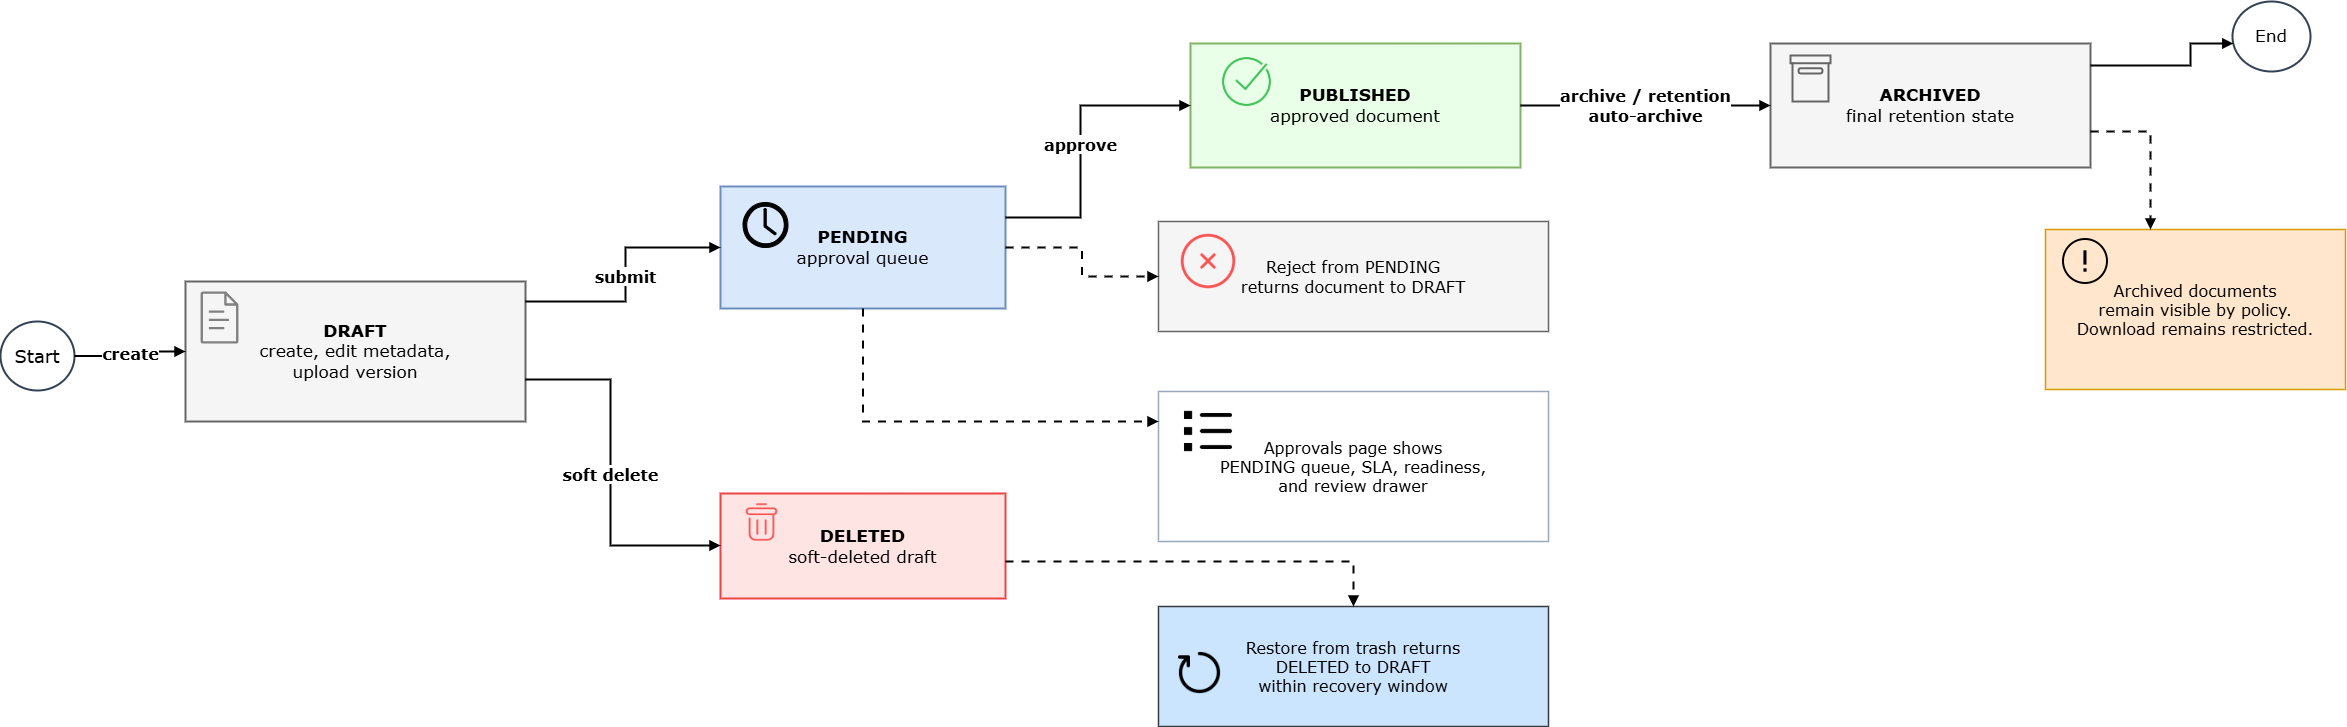

The diagram above was exported from draw.io. Its source (the exported page's mxGraphModel, read from the mxfile embedded in the PNG):
<mxGraphModel dx="1998" dy="1162" grid="1" gridSize="10" guides="1" tooltips="1" connect="1" arrows="1" fold="1" page="1" pageScale="1" pageWidth="2400" pageHeight="840" math="0" shadow="0">
  <root>
    <mxCell id="0" />
    <mxCell id="1" parent="0" />
    <mxCell id="start" parent="1" style="ellipse;whiteSpace=wrap;html=1;fillColor=#ffffff;strokeColor=#334155;strokeWidth=2;fontFamily=Verdana;fontSize=18;fontColor=#000000;align=center;verticalAlign=middle;" value="Start" vertex="1">
      <mxGeometry height="69" width="74" x="30" y="350" as="geometry" />
    </mxCell>
    <mxCell id="draft" parent="1" style="rounded=0;whiteSpace=wrap;html=1;fillColor=#f5f5f5;strokeColor=#666666;strokeWidth=2;fontFamily=Verdana;fontSize=17;fontColor=#000000;align=center;verticalAlign=middle;spacing=8;" value="&lt;div&gt;&lt;b&gt;DRAFT&lt;/b&gt;&lt;/div&gt;&lt;div&gt;create, edit metadata,&lt;/div&gt;&lt;div&gt;upload version&lt;/div&gt;" vertex="1">
      <mxGeometry height="140" width="340" x="215" y="310" as="geometry" />
    </mxCell>
    <mxCell id="pending" parent="1" style="rounded=0;whiteSpace=wrap;html=1;strokeWidth=2;fontFamily=Verdana;fontSize=17;align=center;verticalAlign=middle;spacing=8;fillColor=#dae8fc;strokeColor=#6c8ebf;fontColor=#000000;" value="&lt;div&gt;&lt;b&gt;PENDING&lt;/b&gt;&lt;/div&gt;&lt;div&gt;approval queue&lt;/div&gt;" vertex="1">
      <mxGeometry height="122" width="285" x="750" y="215" as="geometry" />
    </mxCell>
    <mxCell id="published" parent="1" style="rounded=0;whiteSpace=wrap;html=1;fillColor=#E9FFE8;strokeColor=#82b366;strokeWidth=2;fontFamily=Verdana;fontSize=17;align=center;verticalAlign=middle;spacing=8;fontColor=#000000;" value="&lt;div&gt;&lt;b&gt;PUBLISHED&lt;/b&gt;&lt;/div&gt;&lt;div&gt;approved document&lt;/div&gt;" vertex="1">
      <mxGeometry height="124" width="330" x="1220" y="72" as="geometry" />
    </mxCell>
    <mxCell id="archived" parent="1" style="rounded=0;whiteSpace=wrap;html=1;fillColor=#f5f5f5;strokeColor=#666666;strokeWidth=2;fontFamily=Verdana;fontSize=17;align=center;verticalAlign=middle;spacing=8;fontColor=#000000;" value="&lt;div&gt;&lt;b&gt;ARCHIVED&lt;/b&gt;&lt;/div&gt;&lt;div&gt;final retention state&lt;/div&gt;" vertex="1">
      <mxGeometry height="124" width="320" x="1800" y="72" as="geometry" />
    </mxCell>
    <mxCell id="end" parent="1" style="ellipse;whiteSpace=wrap;html=1;fillColor=#ffffff;strokeColor=#334155;strokeWidth=2;fontFamily=Verdana;fontSize=17;fontColor=#000000;align=center;verticalAlign=middle;" value="End" vertex="1">
      <mxGeometry height="70" width="78" x="2262" y="30" as="geometry" />
    </mxCell>
    <mxCell id="deleted" parent="1" style="rounded=0;whiteSpace=wrap;html=1;fillColor=#ffe4e4;strokeColor=#ef4444;strokeWidth=2;fontFamily=Verdana;fontSize=17;fontColor=#000000;align=center;verticalAlign=middle;spacing=8;glass=0;" value="&lt;div&gt;&lt;b&gt;DELETED&lt;/b&gt;&lt;/div&gt;&lt;div&gt;soft-deleted draft&lt;/div&gt;" vertex="1">
      <mxGeometry height="105" width="285" x="750" y="522" as="geometry" />
    </mxCell>
    <mxCell id="reject_note" parent="1" style="rounded=0;whiteSpace=wrap;html=1;fillColor=#f5f5f5;strokeColor=#666666;strokeWidth=1.5;fontFamily=Verdana;fontSize=16;fontColor=#000000;align=center;verticalAlign=middle;spacing=8;" value="&lt;div&gt;Reject from PENDING&lt;/div&gt;&lt;div&gt;returns document to DRAFT&lt;/div&gt;" vertex="1">
      <mxGeometry height="110" width="390" x="1188" y="250" as="geometry" />
    </mxCell>
    <mxCell id="approval_note" parent="1" style="rounded=0;whiteSpace=wrap;html=1;fillColor=#ffffff;strokeColor=#9aa8bd;strokeWidth=1.5;fontFamily=Verdana;fontSize=16;fontColor=#000000;align=center;verticalAlign=middle;spacing=8;" value="&lt;div&gt;Approvals page shows&lt;/div&gt;&lt;div&gt;PENDING queue, SLA, readiness,&lt;/div&gt;&lt;div&gt;and review drawer&lt;/div&gt;" vertex="1">
      <mxGeometry height="150" width="390" x="1188" y="420" as="geometry" />
    </mxCell>
    <mxCell id="restore_note" parent="1" style="rounded=0;whiteSpace=wrap;html=1;fillColor=#cce5ff;strokeColor=#36393d;strokeWidth=1.5;fontFamily=Verdana;fontSize=16;align=center;verticalAlign=middle;spacing=8;fontColor=#000000;" value="&lt;div&gt;Restore from trash returns&lt;/div&gt;&lt;div&gt;DELETED to DRAFT&lt;/div&gt;&lt;div&gt;within recovery window&lt;/div&gt;" vertex="1">
      <mxGeometry height="120" width="390" x="1188" y="635" as="geometry" />
    </mxCell>
    <mxCell id="archived_note" parent="1" style="rounded=0;whiteSpace=wrap;html=1;fillColor=#ffe6cc;strokeColor=#d79b00;strokeWidth=1.5;fontFamily=Verdana;fontSize=16;align=center;verticalAlign=middle;spacing=8;fontColor=#000000;" value="&lt;div&gt;Archived documents&lt;/div&gt;&lt;div&gt;remain visible by policy.&lt;/div&gt;&lt;div&gt;Download remains restricted.&lt;/div&gt;" vertex="1">
      <mxGeometry height="160" width="300" x="2075" y="258" as="geometry" />
    </mxCell>
    <mxCell id="e_create" edge="1" parent="1" source="start" style="edgeStyle=orthogonalEdgeStyle;rounded=0;orthogonalLoop=1;jettySize=auto;html=1;endArrow=block;endFill=1;strokeColor=#000000;strokeWidth=2;labelBackgroundColor=#ffffff;fontFamily=Verdana;fontSize=16;fontStyle=1;fontColor=#000000;" target="draft" value="create">
      <mxGeometry relative="1" as="geometry" />
    </mxCell>
    <mxCell id="e_submit" edge="1" parent="1" source="draft" style="edgeStyle=orthogonalEdgeStyle;rounded=0;orthogonalLoop=1;jettySize=auto;html=1;endArrow=block;endFill=1;strokeColor=#000000;strokeWidth=2;labelBackgroundColor=#ffffff;fontFamily=Verdana;fontSize=16;fontStyle=1;fontColor=#000000;" target="pending" value="submit">
      <mxGeometry relative="1" as="geometry">
        <Array as="points">
          <mxPoint x="655" y="330" />
          <mxPoint x="655" y="276" />
        </Array>
      </mxGeometry>
    </mxCell>
    <mxCell id="e_approve" edge="1" parent="1" source="pending" style="edgeStyle=orthogonalEdgeStyle;rounded=0;orthogonalLoop=1;jettySize=auto;html=1;endArrow=block;endFill=1;strokeColor=#000000;strokeWidth=2;labelBackgroundColor=#ffffff;fontFamily=Verdana;fontSize=16;fontStyle=1;fontColor=#000000;" target="published" value="approve">
      <mxGeometry relative="1" as="geometry">
        <Array as="points">
          <mxPoint x="1110" y="246" />
          <mxPoint x="1110" y="134" />
        </Array>
      </mxGeometry>
    </mxCell>
    <mxCell id="e_archive" edge="1" parent="1" source="published" style="edgeStyle=orthogonalEdgeStyle;rounded=0;orthogonalLoop=1;jettySize=auto;html=1;endArrow=block;endFill=1;strokeColor=#000000;strokeWidth=2;labelBackgroundColor=#ffffff;fontFamily=Verdana;fontSize=16;fontStyle=1;fontColor=#000000;" target="archived" value="archive / retention&lt;br&gt;auto-archive">
      <mxGeometry relative="1" as="geometry" />
    </mxCell>
    <mxCell id="e_end" edge="1" parent="1" source="archived" style="edgeStyle=orthogonalEdgeStyle;rounded=0;orthogonalLoop=1;jettySize=auto;html=1;endArrow=block;endFill=1;strokeColor=#000000;strokeWidth=2;labelBackgroundColor=#ffffff;fontFamily=Verdana;fontSize=16;fontStyle=1;fontColor=#000000;" target="end" value="">
      <mxGeometry relative="1" as="geometry">
        <Array as="points">
          <mxPoint x="2220" y="94" />
          <mxPoint x="2220" y="72" />
        </Array>
      </mxGeometry>
    </mxCell>
    <mxCell id="e_soft_delete" edge="1" parent="1" source="draft" style="edgeStyle=orthogonalEdgeStyle;rounded=0;orthogonalLoop=1;jettySize=auto;html=1;endArrow=block;endFill=1;strokeColor=#000000;strokeWidth=2;labelBackgroundColor=#ffffff;fontFamily=Verdana;fontSize=16;fontStyle=1;fontColor=#000000;" target="deleted" value="soft delete">
      <mxGeometry relative="1" as="geometry">
        <Array as="points">
          <mxPoint x="640" y="408" />
          <mxPoint x="640" y="574" />
        </Array>
      </mxGeometry>
    </mxCell>
    <mxCell id="e_reject_note" edge="1" parent="1" source="pending" style="edgeStyle=orthogonalEdgeStyle;rounded=0;orthogonalLoop=1;jettySize=auto;html=1;endArrow=block;endFill=1;strokeColor=#000000;strokeWidth=2;labelBackgroundColor=#ffffff;fontFamily=Verdana;fontSize=16;fontStyle=1;fontColor=#000000;dashed=1;dashPattern=4 4;" target="reject_note" value="">
      <mxGeometry relative="1" as="geometry" />
    </mxCell>
    <mxCell id="e_approval_note" edge="1" parent="1" source="pending" style="edgeStyle=orthogonalEdgeStyle;rounded=0;orthogonalLoop=1;jettySize=auto;html=1;endArrow=block;endFill=1;strokeColor=#000000;strokeWidth=2;labelBackgroundColor=#ffffff;fontFamily=Verdana;fontSize=16;fontStyle=1;fontColor=#000000;dashed=1;dashPattern=4 4;" target="approval_note" value="">
      <mxGeometry relative="1" as="geometry">
        <Array as="points">
          <mxPoint x="892" y="337" />
          <mxPoint x="892" y="450" />
        </Array>
      </mxGeometry>
    </mxCell>
    <mxCell id="e_restore_note" edge="1" parent="1" source="deleted" style="edgeStyle=orthogonalEdgeStyle;rounded=0;orthogonalLoop=1;jettySize=auto;html=1;endArrow=block;endFill=1;strokeColor=#000000;strokeWidth=2;labelBackgroundColor=#ffffff;fontFamily=Verdana;fontSize=16;fontStyle=1;fontColor=#000000;dashed=1;dashPattern=4 4;" target="restore_note" value="">
      <mxGeometry relative="1" as="geometry">
        <Array as="points">
          <mxPoint x="1383" y="590" />
        </Array>
      </mxGeometry>
    </mxCell>
    <mxCell id="e_archived_note" edge="1" parent="1" source="archived" style="edgeStyle=orthogonalEdgeStyle;rounded=0;orthogonalLoop=1;jettySize=auto;html=1;endArrow=block;endFill=1;strokeColor=#000000;strokeWidth=2;labelBackgroundColor=#ffffff;fontFamily=Verdana;fontSize=16;fontStyle=1;fontColor=#000000;dashed=1;dashPattern=4 4;" target="archived_note" value="">
      <mxGeometry relative="1" as="geometry">
        <Array as="points">
          <mxPoint x="2180" y="160" />
        </Array>
      </mxGeometry>
    </mxCell>
    <mxCell id="CBIZXQQgZB1V1zB3rn9O-1" parent="1" style="sketch=0;outlineConnect=0;fillColor=#808080;strokeColor=#999999;dashed=0;verticalLabelPosition=bottom;verticalAlign=top;align=center;html=1;fontSize=12;fontStyle=0;aspect=fixed;pointerEvents=1;shape=mxgraph.aws4.document;fontColor=#000000;fontFamily=Verdana;" value="" vertex="1">
      <mxGeometry height="52" width="38" x="230" y="320" as="geometry" />
    </mxCell>
    <mxCell id="CBIZXQQgZB1V1zB3rn9O-3" parent="1" style="sketch=0;pointerEvents=1;shadow=0;dashed=0;html=1;strokeColor=#000000;fillColor=#000000;labelPosition=center;verticalLabelPosition=bottom;verticalAlign=top;outlineConnect=0;align=center;shape=mxgraph.office.concepts.clock;fontColor=#000000;fontFamily=Verdana;" value="" vertex="1">
      <mxGeometry height="45" width="45" x="772.5" y="231" as="geometry" />
    </mxCell>
    <mxCell id="CBIZXQQgZB1V1zB3rn9O-7" parent="1" style="shape=image;imageAspect=0;aspect=fixed;verticalLabelPosition=bottom;verticalAlign=top;image=https://img.icons8.com/?size=100&amp;id=59822&amp;format=png&amp;color=000000;fontFamily=Verdana;fontColor=#000000;" value="" vertex="1">
      <mxGeometry height="60" width="60" x="1208" y="430" as="geometry" />
    </mxCell>
    <mxCell id="CBIZXQQgZB1V1zB3rn9O-8" parent="1" style="shape=image;imageAspect=0;aspect=fixed;verticalLabelPosition=bottom;verticalAlign=top;image=https://img.icons8.com/?size=100&amp;id=aGNTsdoTeAxN&amp;format=png&amp;color=000000;fontFamily=Verdana;fontColor=#000000;" value="" vertex="1">
      <mxGeometry height="43" width="43" x="1208" y="680" as="geometry" />
    </mxCell>
    <mxCell id="CBIZXQQgZB1V1zB3rn9O-10" parent="1" style="shape=image;imageAspect=0;aspect=fixed;verticalLabelPosition=bottom;verticalAlign=top;image=https://img.icons8.com/?size=100&amp;id=lwhK4j4bx2Zx&amp;format=png&amp;color=000000;fontFamily=Verdana;fontColor=#000000;" value="" vertex="1">
      <mxGeometry height="50" width="50" x="2090" y="265" as="geometry" />
    </mxCell>
    <mxCell id="CBIZXQQgZB1V1zB3rn9O-11" parent="1" style="shape=image;imageAspect=0;aspect=fixed;verticalLabelPosition=bottom;verticalAlign=top;image=https://img.icons8.com/?size=100&amp;id=11695&amp;format=png&amp;color=40C057;fontFamily=Verdana;fontColor=#000000;" value="" vertex="1">
      <mxGeometry height="53" width="53" x="1250" y="84" as="geometry" />
    </mxCell>
    <mxCell id="CBIZXQQgZB1V1zB3rn9O-12" parent="1" style="shape=image;imageAspect=0;aspect=fixed;verticalLabelPosition=bottom;verticalAlign=top;image=https://img.icons8.com/?size=100&amp;id=114052&amp;format=png&amp;color=FA5252;fontFamily=Verdana;fontColor=#000000;" value="" vertex="1">
      <mxGeometry height="60" width="60" x="1208" y="260" as="geometry" />
    </mxCell>
    <mxCell id="CBIZXQQgZB1V1zB3rn9O-13" parent="1" style="shape=image;imageAspect=0;aspect=fixed;verticalLabelPosition=bottom;verticalAlign=top;image=https://img.icons8.com/?size=100&amp;id=G01ACMKXfdpJ&amp;format=png&amp;color=FA5252;fontFamily=Verdana;fontColor=#000000;" value="" vertex="1">
      <mxGeometry height="38" width="38" x="772.5" y="532" as="geometry" />
    </mxCell>
    <mxCell id="scf2G0tYqMLIOhOqybBR-1" parent="1" style="html=1;verticalLabelPosition=bottom;align=center;labelBackgroundColor=#ffffff;verticalAlign=top;strokeWidth=2;strokeColor=#666666;shadow=0;dashed=0;shape=mxgraph.ios7.icons.box;fillColor=#f5f5f5;fontColor=#000000;fontFamily=Verdana;" value="" vertex="1">
      <mxGeometry height="46" width="40" x="1820" y="84" as="geometry" />
    </mxCell>
  </root>
</mxGraphModel>